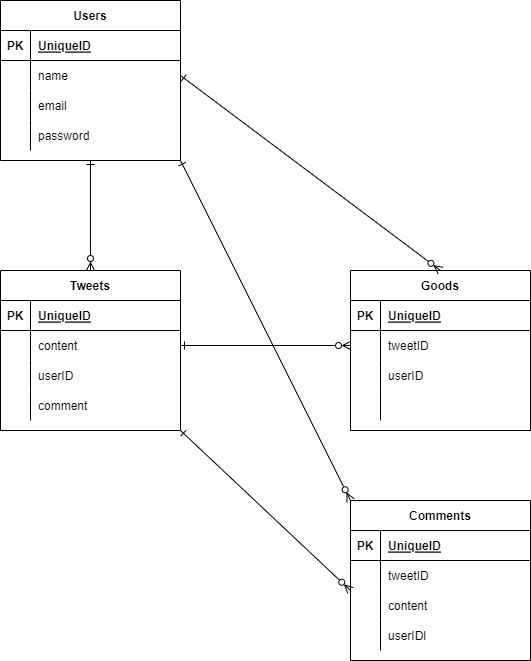

The diagram above was exported from draw.io. Its source (the exported page's mxGraphModel, read from the mxfile embedded in the PNG):
<mxGraphModel dx="1455" dy="987" grid="1" gridSize="10" guides="1" tooltips="1" connect="1" arrows="1" fold="1" page="1" pageScale="1" pageWidth="827" pageHeight="1169" math="0" shadow="0">
  <root>
    <mxCell id="0" />
    <mxCell id="1" parent="0" />
    <mxCell id="15" value="Tweets" style="shape=table;startSize=30;container=1;collapsible=1;childLayout=tableLayout;fixedRows=1;rowLines=0;fontStyle=1;align=center;resizeLast=1;" parent="1" vertex="1">
      <mxGeometry x="120" y="440" width="180" height="160" as="geometry" />
    </mxCell>
    <mxCell id="16" value="" style="shape=partialRectangle;collapsible=0;dropTarget=0;pointerEvents=0;fillColor=none;top=0;left=0;bottom=1;right=0;points=[[0,0.5],[1,0.5]];portConstraint=eastwest;" parent="15" vertex="1">
      <mxGeometry y="30" width="180" height="30" as="geometry" />
    </mxCell>
    <mxCell id="17" value="PK" style="shape=partialRectangle;connectable=0;fillColor=none;top=0;left=0;bottom=0;right=0;fontStyle=1;overflow=hidden;" parent="16" vertex="1">
      <mxGeometry width="30" height="30" as="geometry">
        <mxRectangle width="30" height="30" as="alternateBounds" />
      </mxGeometry>
    </mxCell>
    <mxCell id="18" value="UniqueID" style="shape=partialRectangle;connectable=0;fillColor=none;top=0;left=0;bottom=0;right=0;align=left;spacingLeft=6;fontStyle=5;overflow=hidden;" parent="16" vertex="1">
      <mxGeometry x="30" width="150" height="30" as="geometry">
        <mxRectangle width="150" height="30" as="alternateBounds" />
      </mxGeometry>
    </mxCell>
    <mxCell id="19" value="" style="shape=partialRectangle;collapsible=0;dropTarget=0;pointerEvents=0;fillColor=none;top=0;left=0;bottom=0;right=0;points=[[0,0.5],[1,0.5]];portConstraint=eastwest;" parent="15" vertex="1">
      <mxGeometry y="60" width="180" height="30" as="geometry" />
    </mxCell>
    <mxCell id="20" value="" style="shape=partialRectangle;connectable=0;fillColor=none;top=0;left=0;bottom=0;right=0;editable=1;overflow=hidden;" parent="19" vertex="1">
      <mxGeometry width="30" height="30" as="geometry">
        <mxRectangle width="30" height="30" as="alternateBounds" />
      </mxGeometry>
    </mxCell>
    <mxCell id="21" value="content" style="shape=partialRectangle;connectable=0;fillColor=none;top=0;left=0;bottom=0;right=0;align=left;spacingLeft=6;overflow=hidden;" parent="19" vertex="1">
      <mxGeometry x="30" width="150" height="30" as="geometry">
        <mxRectangle width="150" height="30" as="alternateBounds" />
      </mxGeometry>
    </mxCell>
    <mxCell id="22" value="" style="shape=partialRectangle;collapsible=0;dropTarget=0;pointerEvents=0;fillColor=none;top=0;left=0;bottom=0;right=0;points=[[0,0.5],[1,0.5]];portConstraint=eastwest;" parent="15" vertex="1">
      <mxGeometry y="90" width="180" height="30" as="geometry" />
    </mxCell>
    <mxCell id="23" value="" style="shape=partialRectangle;connectable=0;fillColor=none;top=0;left=0;bottom=0;right=0;editable=1;overflow=hidden;" parent="22" vertex="1">
      <mxGeometry width="30" height="30" as="geometry">
        <mxRectangle width="30" height="30" as="alternateBounds" />
      </mxGeometry>
    </mxCell>
    <mxCell id="24" value="userID" style="shape=partialRectangle;connectable=0;fillColor=none;top=0;left=0;bottom=0;right=0;align=left;spacingLeft=6;overflow=hidden;" parent="22" vertex="1">
      <mxGeometry x="30" width="150" height="30" as="geometry">
        <mxRectangle width="150" height="30" as="alternateBounds" />
      </mxGeometry>
    </mxCell>
    <mxCell id="25" value="" style="shape=partialRectangle;collapsible=0;dropTarget=0;pointerEvents=0;fillColor=none;top=0;left=0;bottom=0;right=0;points=[[0,0.5],[1,0.5]];portConstraint=eastwest;" parent="15" vertex="1">
      <mxGeometry y="120" width="180" height="30" as="geometry" />
    </mxCell>
    <mxCell id="26" value="" style="shape=partialRectangle;connectable=0;fillColor=none;top=0;left=0;bottom=0;right=0;editable=1;overflow=hidden;" parent="25" vertex="1">
      <mxGeometry width="30" height="30" as="geometry">
        <mxRectangle width="30" height="30" as="alternateBounds" />
      </mxGeometry>
    </mxCell>
    <mxCell id="27" value="comment" style="shape=partialRectangle;connectable=0;fillColor=none;top=0;left=0;bottom=0;right=0;align=left;spacingLeft=6;overflow=hidden;" parent="25" vertex="1">
      <mxGeometry x="30" width="150" height="30" as="geometry">
        <mxRectangle width="150" height="30" as="alternateBounds" />
      </mxGeometry>
    </mxCell>
    <mxCell id="29" value="Goods" style="shape=table;startSize=30;container=1;collapsible=1;childLayout=tableLayout;fixedRows=1;rowLines=0;fontStyle=1;align=center;resizeLast=1;" parent="1" vertex="1">
      <mxGeometry x="470" y="440" width="180" height="160" as="geometry" />
    </mxCell>
    <mxCell id="30" value="" style="shape=partialRectangle;collapsible=0;dropTarget=0;pointerEvents=0;fillColor=none;top=0;left=0;bottom=1;right=0;points=[[0,0.5],[1,0.5]];portConstraint=eastwest;" parent="29" vertex="1">
      <mxGeometry y="30" width="180" height="30" as="geometry" />
    </mxCell>
    <mxCell id="31" value="PK" style="shape=partialRectangle;connectable=0;fillColor=none;top=0;left=0;bottom=0;right=0;fontStyle=1;overflow=hidden;" parent="30" vertex="1">
      <mxGeometry width="30" height="30" as="geometry">
        <mxRectangle width="30" height="30" as="alternateBounds" />
      </mxGeometry>
    </mxCell>
    <mxCell id="32" value="UniqueID" style="shape=partialRectangle;connectable=0;fillColor=none;top=0;left=0;bottom=0;right=0;align=left;spacingLeft=6;fontStyle=5;overflow=hidden;" parent="30" vertex="1">
      <mxGeometry x="30" width="150" height="30" as="geometry">
        <mxRectangle width="150" height="30" as="alternateBounds" />
      </mxGeometry>
    </mxCell>
    <mxCell id="33" value="" style="shape=partialRectangle;collapsible=0;dropTarget=0;pointerEvents=0;fillColor=none;top=0;left=0;bottom=0;right=0;points=[[0,0.5],[1,0.5]];portConstraint=eastwest;" parent="29" vertex="1">
      <mxGeometry y="60" width="180" height="30" as="geometry" />
    </mxCell>
    <mxCell id="34" value="" style="shape=partialRectangle;connectable=0;fillColor=none;top=0;left=0;bottom=0;right=0;editable=1;overflow=hidden;" parent="33" vertex="1">
      <mxGeometry width="30" height="30" as="geometry">
        <mxRectangle width="30" height="30" as="alternateBounds" />
      </mxGeometry>
    </mxCell>
    <mxCell id="35" value="tweetID" style="shape=partialRectangle;connectable=0;fillColor=none;top=0;left=0;bottom=0;right=0;align=left;spacingLeft=6;overflow=hidden;" parent="33" vertex="1">
      <mxGeometry x="30" width="150" height="30" as="geometry">
        <mxRectangle width="150" height="30" as="alternateBounds" />
      </mxGeometry>
    </mxCell>
    <mxCell id="36" value="" style="shape=partialRectangle;collapsible=0;dropTarget=0;pointerEvents=0;fillColor=none;top=0;left=0;bottom=0;right=0;points=[[0,0.5],[1,0.5]];portConstraint=eastwest;" parent="29" vertex="1">
      <mxGeometry y="90" width="180" height="30" as="geometry" />
    </mxCell>
    <mxCell id="37" value="" style="shape=partialRectangle;connectable=0;fillColor=none;top=0;left=0;bottom=0;right=0;editable=1;overflow=hidden;" parent="36" vertex="1">
      <mxGeometry width="30" height="30" as="geometry">
        <mxRectangle width="30" height="30" as="alternateBounds" />
      </mxGeometry>
    </mxCell>
    <mxCell id="38" value="userID" style="shape=partialRectangle;connectable=0;fillColor=none;top=0;left=0;bottom=0;right=0;align=left;spacingLeft=6;overflow=hidden;" parent="36" vertex="1">
      <mxGeometry x="30" width="150" height="30" as="geometry">
        <mxRectangle width="150" height="30" as="alternateBounds" />
      </mxGeometry>
    </mxCell>
    <mxCell id="39" value="" style="shape=partialRectangle;collapsible=0;dropTarget=0;pointerEvents=0;fillColor=none;top=0;left=0;bottom=0;right=0;points=[[0,0.5],[1,0.5]];portConstraint=eastwest;" parent="29" vertex="1">
      <mxGeometry y="120" width="180" height="30" as="geometry" />
    </mxCell>
    <mxCell id="40" value="" style="shape=partialRectangle;connectable=0;fillColor=none;top=0;left=0;bottom=0;right=0;editable=1;overflow=hidden;" parent="39" vertex="1">
      <mxGeometry width="30" height="30" as="geometry">
        <mxRectangle width="30" height="30" as="alternateBounds" />
      </mxGeometry>
    </mxCell>
    <mxCell id="41" value="" style="shape=partialRectangle;connectable=0;fillColor=none;top=0;left=0;bottom=0;right=0;align=left;spacingLeft=6;overflow=hidden;" parent="39" vertex="1">
      <mxGeometry x="30" width="150" height="30" as="geometry">
        <mxRectangle width="150" height="30" as="alternateBounds" />
      </mxGeometry>
    </mxCell>
    <mxCell id="42" style="edgeStyle=none;html=1;entryX=0;entryY=0.5;entryDx=0;entryDy=0;endArrow=ERzeroToMany;endFill=0;startArrow=ERone;startFill=0;" parent="1" source="19" target="33" edge="1">
      <mxGeometry relative="1" as="geometry" />
    </mxCell>
    <mxCell id="43" value="Comments" style="shape=table;startSize=30;container=1;collapsible=1;childLayout=tableLayout;fixedRows=1;rowLines=0;fontStyle=1;align=center;resizeLast=1;" parent="1" vertex="1">
      <mxGeometry x="470" y="670" width="180" height="160" as="geometry" />
    </mxCell>
    <mxCell id="44" value="" style="shape=partialRectangle;collapsible=0;dropTarget=0;pointerEvents=0;fillColor=none;top=0;left=0;bottom=1;right=0;points=[[0,0.5],[1,0.5]];portConstraint=eastwest;" parent="43" vertex="1">
      <mxGeometry y="30" width="180" height="30" as="geometry" />
    </mxCell>
    <mxCell id="45" value="PK" style="shape=partialRectangle;connectable=0;fillColor=none;top=0;left=0;bottom=0;right=0;fontStyle=1;overflow=hidden;" parent="44" vertex="1">
      <mxGeometry width="30" height="30" as="geometry">
        <mxRectangle width="30" height="30" as="alternateBounds" />
      </mxGeometry>
    </mxCell>
    <mxCell id="46" value="UniqueID" style="shape=partialRectangle;connectable=0;fillColor=none;top=0;left=0;bottom=0;right=0;align=left;spacingLeft=6;fontStyle=5;overflow=hidden;" parent="44" vertex="1">
      <mxGeometry x="30" width="150" height="30" as="geometry">
        <mxRectangle width="150" height="30" as="alternateBounds" />
      </mxGeometry>
    </mxCell>
    <mxCell id="47" value="" style="shape=partialRectangle;collapsible=0;dropTarget=0;pointerEvents=0;fillColor=none;top=0;left=0;bottom=0;right=0;points=[[0,0.5],[1,0.5]];portConstraint=eastwest;" parent="43" vertex="1">
      <mxGeometry y="60" width="180" height="30" as="geometry" />
    </mxCell>
    <mxCell id="48" value="" style="shape=partialRectangle;connectable=0;fillColor=none;top=0;left=0;bottom=0;right=0;editable=1;overflow=hidden;" parent="47" vertex="1">
      <mxGeometry width="30" height="30" as="geometry">
        <mxRectangle width="30" height="30" as="alternateBounds" />
      </mxGeometry>
    </mxCell>
    <mxCell id="49" value="tweetID" style="shape=partialRectangle;connectable=0;fillColor=none;top=0;left=0;bottom=0;right=0;align=left;spacingLeft=6;overflow=hidden;" parent="47" vertex="1">
      <mxGeometry x="30" width="150" height="30" as="geometry">
        <mxRectangle width="150" height="30" as="alternateBounds" />
      </mxGeometry>
    </mxCell>
    <mxCell id="50" value="" style="shape=partialRectangle;collapsible=0;dropTarget=0;pointerEvents=0;fillColor=none;top=0;left=0;bottom=0;right=0;points=[[0,0.5],[1,0.5]];portConstraint=eastwest;" parent="43" vertex="1">
      <mxGeometry y="90" width="180" height="30" as="geometry" />
    </mxCell>
    <mxCell id="51" value="" style="shape=partialRectangle;connectable=0;fillColor=none;top=0;left=0;bottom=0;right=0;editable=1;overflow=hidden;" parent="50" vertex="1">
      <mxGeometry width="30" height="30" as="geometry">
        <mxRectangle width="30" height="30" as="alternateBounds" />
      </mxGeometry>
    </mxCell>
    <mxCell id="52" value="content" style="shape=partialRectangle;connectable=0;fillColor=none;top=0;left=0;bottom=0;right=0;align=left;spacingLeft=6;overflow=hidden;" parent="50" vertex="1">
      <mxGeometry x="30" width="150" height="30" as="geometry">
        <mxRectangle width="150" height="30" as="alternateBounds" />
      </mxGeometry>
    </mxCell>
    <mxCell id="53" value="" style="shape=partialRectangle;collapsible=0;dropTarget=0;pointerEvents=0;fillColor=none;top=0;left=0;bottom=0;right=0;points=[[0,0.5],[1,0.5]];portConstraint=eastwest;" parent="43" vertex="1">
      <mxGeometry y="120" width="180" height="30" as="geometry" />
    </mxCell>
    <mxCell id="54" value="" style="shape=partialRectangle;connectable=0;fillColor=none;top=0;left=0;bottom=0;right=0;editable=1;overflow=hidden;" parent="53" vertex="1">
      <mxGeometry width="30" height="30" as="geometry">
        <mxRectangle width="30" height="30" as="alternateBounds" />
      </mxGeometry>
    </mxCell>
    <mxCell id="55" value="userIDl" style="shape=partialRectangle;connectable=0;fillColor=none;top=0;left=0;bottom=0;right=0;align=left;spacingLeft=6;overflow=hidden;" parent="53" vertex="1">
      <mxGeometry x="30" width="150" height="30" as="geometry">
        <mxRectangle width="150" height="30" as="alternateBounds" />
      </mxGeometry>
    </mxCell>
    <mxCell id="56" style="edgeStyle=none;html=1;entryX=0;entryY=0;entryDx=0;entryDy=0;entryPerimeter=0;startArrow=ERone;startFill=0;endArrow=ERzeroToMany;endFill=0;exitX=1;exitY=1;exitDx=0;exitDy=0;" parent="1" source="15" target="50" edge="1">
      <mxGeometry relative="1" as="geometry" />
    </mxCell>
    <mxCell id="71" style="edgeStyle=none;html=1;entryX=0.5;entryY=0;entryDx=0;entryDy=0;startArrow=ERone;startFill=0;endArrow=ERzeroToMany;endFill=0;" parent="1" source="57" target="15" edge="1">
      <mxGeometry relative="1" as="geometry" />
    </mxCell>
    <mxCell id="57" value="Users" style="shape=table;startSize=30;container=1;collapsible=1;childLayout=tableLayout;fixedRows=1;rowLines=0;fontStyle=1;align=center;resizeLast=1;" parent="1" vertex="1">
      <mxGeometry x="120" y="170" width="180" height="160" as="geometry" />
    </mxCell>
    <mxCell id="58" value="" style="shape=partialRectangle;collapsible=0;dropTarget=0;pointerEvents=0;fillColor=none;top=0;left=0;bottom=1;right=0;points=[[0,0.5],[1,0.5]];portConstraint=eastwest;" parent="57" vertex="1">
      <mxGeometry y="30" width="180" height="30" as="geometry" />
    </mxCell>
    <mxCell id="59" value="PK" style="shape=partialRectangle;connectable=0;fillColor=none;top=0;left=0;bottom=0;right=0;fontStyle=1;overflow=hidden;" parent="58" vertex="1">
      <mxGeometry width="30" height="30" as="geometry">
        <mxRectangle width="30" height="30" as="alternateBounds" />
      </mxGeometry>
    </mxCell>
    <mxCell id="60" value="UniqueID" style="shape=partialRectangle;connectable=0;fillColor=none;top=0;left=0;bottom=0;right=0;align=left;spacingLeft=6;fontStyle=5;overflow=hidden;" parent="58" vertex="1">
      <mxGeometry x="30" width="150" height="30" as="geometry">
        <mxRectangle width="150" height="30" as="alternateBounds" />
      </mxGeometry>
    </mxCell>
    <mxCell id="61" value="" style="shape=partialRectangle;collapsible=0;dropTarget=0;pointerEvents=0;fillColor=none;top=0;left=0;bottom=0;right=0;points=[[0,0.5],[1,0.5]];portConstraint=eastwest;" parent="57" vertex="1">
      <mxGeometry y="60" width="180" height="30" as="geometry" />
    </mxCell>
    <mxCell id="62" value="" style="shape=partialRectangle;connectable=0;fillColor=none;top=0;left=0;bottom=0;right=0;editable=1;overflow=hidden;" parent="61" vertex="1">
      <mxGeometry width="30" height="30" as="geometry">
        <mxRectangle width="30" height="30" as="alternateBounds" />
      </mxGeometry>
    </mxCell>
    <mxCell id="63" value="name" style="shape=partialRectangle;connectable=0;fillColor=none;top=0;left=0;bottom=0;right=0;align=left;spacingLeft=6;overflow=hidden;" parent="61" vertex="1">
      <mxGeometry x="30" width="150" height="30" as="geometry">
        <mxRectangle width="150" height="30" as="alternateBounds" />
      </mxGeometry>
    </mxCell>
    <mxCell id="64" value="" style="shape=partialRectangle;collapsible=0;dropTarget=0;pointerEvents=0;fillColor=none;top=0;left=0;bottom=0;right=0;points=[[0,0.5],[1,0.5]];portConstraint=eastwest;" parent="57" vertex="1">
      <mxGeometry y="90" width="180" height="30" as="geometry" />
    </mxCell>
    <mxCell id="65" value="" style="shape=partialRectangle;connectable=0;fillColor=none;top=0;left=0;bottom=0;right=0;editable=1;overflow=hidden;" parent="64" vertex="1">
      <mxGeometry width="30" height="30" as="geometry">
        <mxRectangle width="30" height="30" as="alternateBounds" />
      </mxGeometry>
    </mxCell>
    <mxCell id="66" value="email" style="shape=partialRectangle;connectable=0;fillColor=none;top=0;left=0;bottom=0;right=0;align=left;spacingLeft=6;overflow=hidden;" parent="64" vertex="1">
      <mxGeometry x="30" width="150" height="30" as="geometry">
        <mxRectangle width="150" height="30" as="alternateBounds" />
      </mxGeometry>
    </mxCell>
    <mxCell id="67" value="" style="shape=partialRectangle;collapsible=0;dropTarget=0;pointerEvents=0;fillColor=none;top=0;left=0;bottom=0;right=0;points=[[0,0.5],[1,0.5]];portConstraint=eastwest;" parent="57" vertex="1">
      <mxGeometry y="120" width="180" height="30" as="geometry" />
    </mxCell>
    <mxCell id="68" value="" style="shape=partialRectangle;connectable=0;fillColor=none;top=0;left=0;bottom=0;right=0;editable=1;overflow=hidden;" parent="67" vertex="1">
      <mxGeometry width="30" height="30" as="geometry">
        <mxRectangle width="30" height="30" as="alternateBounds" />
      </mxGeometry>
    </mxCell>
    <mxCell id="69" value="password" style="shape=partialRectangle;connectable=0;fillColor=none;top=0;left=0;bottom=0;right=0;align=left;spacingLeft=6;overflow=hidden;" parent="67" vertex="1">
      <mxGeometry x="30" width="150" height="30" as="geometry">
        <mxRectangle width="150" height="30" as="alternateBounds" />
      </mxGeometry>
    </mxCell>
    <mxCell id="70" style="edgeStyle=none;html=1;entryX=0.5;entryY=0;entryDx=0;entryDy=0;exitX=1;exitY=0.5;exitDx=0;exitDy=0;endArrow=ERzeroToMany;endFill=0;startArrow=ERone;startFill=0;" parent="1" source="61" target="29" edge="1">
      <mxGeometry relative="1" as="geometry" />
    </mxCell>
    <mxCell id="72" style="edgeStyle=none;html=1;entryX=0;entryY=0;entryDx=0;entryDy=0;startArrow=ERone;startFill=0;endArrow=ERzeroToMany;endFill=0;exitX=1;exitY=1;exitDx=0;exitDy=0;" parent="1" source="57" target="43" edge="1">
      <mxGeometry relative="1" as="geometry" />
    </mxCell>
  </root>
</mxGraphModel>